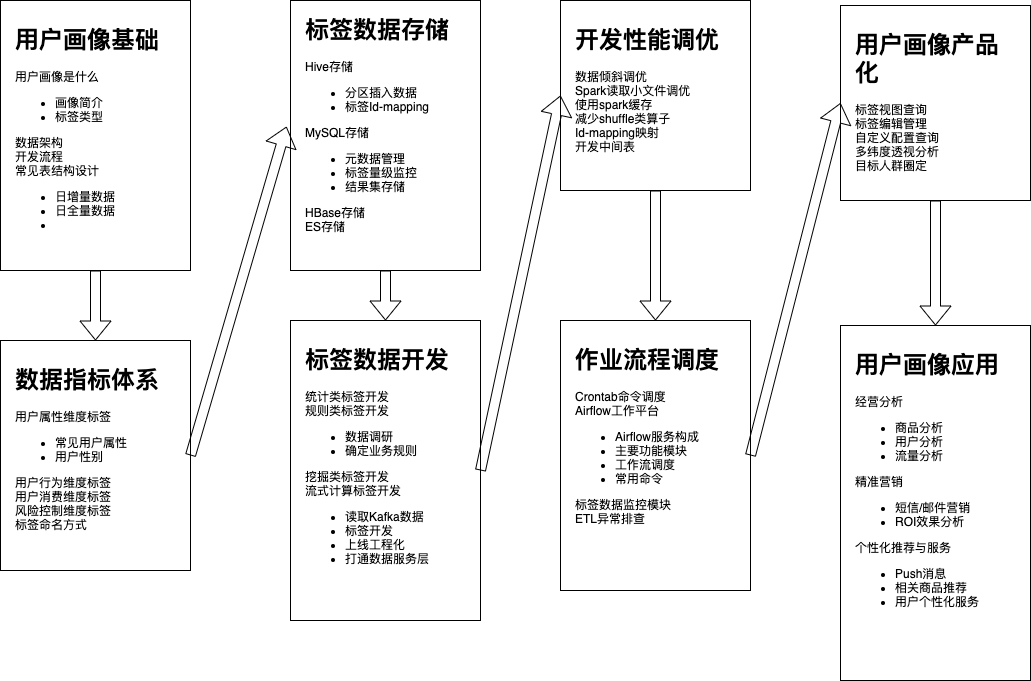

The diagram above was exported from draw.io. Its source (the exported page's mxGraphModel, read from the mxfile embedded in the PNG):
<mxGraphModel dx="568" dy="542" grid="1" gridSize="10" guides="1" tooltips="1" connect="1" arrows="1" fold="1" page="1" pageScale="1" pageWidth="850" pageHeight="1100" math="0" shadow="0">
  <root>
    <mxCell id="0" />
    <mxCell id="1" parent="0" />
    <mxCell id="2" value="" style="rounded=0;whiteSpace=wrap;html=1;fillColor=#FFFFFF;" vertex="1" parent="1">
      <mxGeometry x="70" y="100" width="190" height="270" as="geometry" />
    </mxCell>
    <mxCell id="3" value="&lt;h1&gt;&lt;font color=&quot;#000000&quot;&gt;用户画像基础&lt;/font&gt;&lt;/h1&gt;&lt;p&gt;&lt;font color=&quot;#000000&quot;&gt;用户画像是什么&lt;/font&gt;&lt;/p&gt;&lt;p&gt;&lt;ul&gt;&lt;li&gt;&lt;font color=&quot;#000000&quot;&gt;画像简介&lt;/font&gt;&lt;/li&gt;&lt;li&gt;&lt;font color=&quot;#000000&quot;&gt;标签类型&lt;/font&gt;&lt;/li&gt;&lt;/ul&gt;&lt;div&gt;&lt;font color=&quot;#000000&quot;&gt;数据架构&lt;/font&gt;&lt;/div&gt;&lt;div&gt;&lt;font color=&quot;#000000&quot;&gt;开发流程&lt;/font&gt;&lt;/div&gt;&lt;div&gt;&lt;font color=&quot;#000000&quot;&gt;常见表结构设计&lt;/font&gt;&lt;/div&gt;&lt;ul&gt;&lt;li&gt;&lt;font color=&quot;#000000&quot;&gt;日增量数据&lt;/font&gt;&lt;/li&gt;&lt;li&gt;&lt;font color=&quot;#000000&quot;&gt;日全量数据&lt;/font&gt;&lt;/li&gt;&lt;li&gt;&lt;br&gt;&lt;/li&gt;&lt;/ul&gt;&lt;/p&gt;&lt;p&gt;&lt;font color=&quot;#000000&quot;&gt;&lt;br&gt;&lt;/font&gt;&lt;/p&gt;" style="text;html=1;strokeColor=none;fillColor=none;spacing=5;spacingTop=-20;whiteSpace=wrap;overflow=hidden;rounded=0;" vertex="1" parent="1">
      <mxGeometry x="80" y="120" width="170" height="240" as="geometry" />
    </mxCell>
    <mxCell id="4" value="" style="rounded=0;whiteSpace=wrap;html=1;fillColor=#FFFFFF;" vertex="1" parent="1">
      <mxGeometry x="70" y="440" width="190" height="230" as="geometry" />
    </mxCell>
    <mxCell id="5" value="&lt;h1&gt;&lt;font color=&quot;#000000&quot;&gt;数据指标体系&lt;/font&gt;&lt;/h1&gt;&lt;div&gt;&lt;font color=&quot;#000000&quot;&gt;用户属性维度标签&lt;/font&gt;&lt;/div&gt;&lt;div&gt;&lt;ul&gt;&lt;li&gt;&lt;font color=&quot;#000000&quot;&gt;常见用户属性&lt;/font&gt;&lt;/li&gt;&lt;li&gt;&lt;font color=&quot;#000000&quot;&gt;用户性别&lt;/font&gt;&lt;/li&gt;&lt;/ul&gt;&lt;div&gt;&lt;font color=&quot;#000000&quot;&gt;用户行为维度标签&lt;/font&gt;&lt;/div&gt;&lt;/div&gt;&lt;div&gt;&lt;font color=&quot;#000000&quot;&gt;用户消费维度标签&lt;/font&gt;&lt;/div&gt;&lt;div&gt;&lt;font color=&quot;#000000&quot;&gt;风险控制维度标签&lt;/font&gt;&lt;/div&gt;&lt;div&gt;&lt;font color=&quot;#000000&quot;&gt;标签命名方式&lt;/font&gt;&lt;/div&gt;" style="text;html=1;strokeColor=none;fillColor=none;spacing=5;spacingTop=-20;whiteSpace=wrap;overflow=hidden;rounded=0;" vertex="1" parent="1">
      <mxGeometry x="80" y="460" width="170" height="240" as="geometry" />
    </mxCell>
    <mxCell id="6" value="" style="rounded=0;whiteSpace=wrap;html=1;fillColor=#FFFFFF;" vertex="1" parent="1">
      <mxGeometry x="360" y="100" width="190" height="270" as="geometry" />
    </mxCell>
    <mxCell id="7" value="&lt;h1&gt;&lt;font color=&quot;#000000&quot;&gt;标签数据存储&lt;/font&gt;&lt;/h1&gt;&lt;div&gt;&lt;font color=&quot;#000000&quot;&gt;Hive存储&lt;/font&gt;&lt;/div&gt;&lt;div&gt;&lt;ul&gt;&lt;li&gt;&lt;font color=&quot;#000000&quot;&gt;分区插入数据&lt;/font&gt;&lt;/li&gt;&lt;li&gt;&lt;font color=&quot;#000000&quot;&gt;标签Id-mapping&lt;/font&gt;&lt;/li&gt;&lt;/ul&gt;&lt;div&gt;&lt;font color=&quot;#000000&quot;&gt;MySQL存储&lt;/font&gt;&lt;/div&gt;&lt;/div&gt;&lt;div&gt;&lt;ul&gt;&lt;li&gt;&lt;font color=&quot;#000000&quot;&gt;元数据管理&lt;/font&gt;&lt;/li&gt;&lt;li&gt;&lt;font color=&quot;#000000&quot;&gt;标签量级监控&lt;/font&gt;&lt;/li&gt;&lt;li&gt;&lt;font color=&quot;#000000&quot;&gt;结果集存储&lt;/font&gt;&lt;/li&gt;&lt;/ul&gt;&lt;div&gt;&lt;font color=&quot;#000000&quot;&gt;HBase存储&lt;/font&gt;&lt;/div&gt;&lt;/div&gt;&lt;div&gt;&lt;font color=&quot;#000000&quot;&gt;ES存储&lt;/font&gt;&lt;/div&gt;" style="text;html=1;strokeColor=none;fillColor=none;spacing=5;spacingTop=-20;whiteSpace=wrap;overflow=hidden;rounded=0;" vertex="1" parent="1">
      <mxGeometry x="370" y="110" width="170" height="260" as="geometry" />
    </mxCell>
    <mxCell id="8" value="" style="rounded=0;whiteSpace=wrap;html=1;fillColor=#FFFFFF;" vertex="1" parent="1">
      <mxGeometry x="360" y="420" width="190" height="300" as="geometry" />
    </mxCell>
    <mxCell id="9" value="&lt;h1&gt;&lt;font color=&quot;#000000&quot;&gt;标签数据开发&lt;/font&gt;&lt;/h1&gt;&lt;div&gt;&lt;font color=&quot;#000000&quot;&gt;统计类标签开发&lt;/font&gt;&lt;/div&gt;&lt;div&gt;&lt;font color=&quot;#000000&quot;&gt;规则类标签开发&lt;/font&gt;&lt;/div&gt;&lt;div&gt;&lt;ul&gt;&lt;li&gt;&lt;font color=&quot;#000000&quot;&gt;数据调研&lt;/font&gt;&lt;/li&gt;&lt;li&gt;&lt;font color=&quot;#000000&quot;&gt;确定业务规则&lt;/font&gt;&lt;/li&gt;&lt;/ul&gt;&lt;div&gt;&lt;font color=&quot;#000000&quot;&gt;挖掘类标签开发&lt;/font&gt;&lt;/div&gt;&lt;/div&gt;&lt;div&gt;&lt;font color=&quot;#000000&quot;&gt;流式计算标签开发&lt;/font&gt;&lt;/div&gt;&lt;div&gt;&lt;ul&gt;&lt;li&gt;&lt;font color=&quot;#000000&quot;&gt;读取Kafka数据&lt;/font&gt;&lt;/li&gt;&lt;li&gt;&lt;font color=&quot;#000000&quot;&gt;标签开发&lt;/font&gt;&lt;/li&gt;&lt;li&gt;&lt;font color=&quot;#000000&quot;&gt;上线工程化&lt;/font&gt;&lt;/li&gt;&lt;li&gt;&lt;font color=&quot;#000000&quot;&gt;打通数据服务层&lt;/font&gt;&lt;/li&gt;&lt;/ul&gt;&lt;/div&gt;" style="text;html=1;strokeColor=none;fillColor=none;spacing=5;spacingTop=-20;whiteSpace=wrap;overflow=hidden;rounded=0;" vertex="1" parent="1">
      <mxGeometry x="370" y="440" width="170" height="270" as="geometry" />
    </mxCell>
    <mxCell id="10" value="" style="rounded=0;whiteSpace=wrap;html=1;fillColor=#FFFFFF;" vertex="1" parent="1">
      <mxGeometry x="630" y="100" width="190" height="190" as="geometry" />
    </mxCell>
    <mxCell id="11" value="&lt;h1&gt;&lt;font color=&quot;#000000&quot;&gt;开发性能调优&lt;/font&gt;&lt;/h1&gt;&lt;div&gt;&lt;font color=&quot;#000000&quot;&gt;数据倾斜调优&lt;/font&gt;&lt;/div&gt;&lt;div&gt;&lt;font color=&quot;#000000&quot;&gt;Spark读取小文件调优&lt;/font&gt;&lt;/div&gt;&lt;div&gt;&lt;font color=&quot;#000000&quot;&gt;使用spark缓存&lt;/font&gt;&lt;/div&gt;&lt;div&gt;&lt;font color=&quot;#000000&quot;&gt;减少shuffle类算子&lt;/font&gt;&lt;/div&gt;&lt;div&gt;&lt;font color=&quot;#000000&quot;&gt;Id-mapping映射&lt;/font&gt;&lt;/div&gt;&lt;div&gt;&lt;font color=&quot;#000000&quot;&gt;开发中间表&lt;/font&gt;&lt;/div&gt;" style="text;html=1;strokeColor=none;fillColor=none;spacing=5;spacingTop=-20;whiteSpace=wrap;overflow=hidden;rounded=0;" vertex="1" parent="1">
      <mxGeometry x="640" y="120" width="170" height="160" as="geometry" />
    </mxCell>
    <mxCell id="12" value="" style="rounded=0;whiteSpace=wrap;html=1;fillColor=#FFFFFF;" vertex="1" parent="1">
      <mxGeometry x="630" y="420" width="190" height="270" as="geometry" />
    </mxCell>
    <mxCell id="13" value="&lt;h1&gt;&lt;font color=&quot;#000000&quot;&gt;作业流程调度&lt;/font&gt;&lt;/h1&gt;&lt;div&gt;&lt;font color=&quot;#000000&quot;&gt;Crontab命令调度&lt;/font&gt;&lt;/div&gt;&lt;div&gt;&lt;font color=&quot;#000000&quot;&gt;Airflow工作平台&lt;/font&gt;&lt;/div&gt;&lt;div&gt;&lt;ul&gt;&lt;li&gt;&lt;font color=&quot;#000000&quot;&gt;Airflow服务构成&lt;/font&gt;&lt;/li&gt;&lt;li&gt;&lt;font color=&quot;#000000&quot;&gt;主要功能模块&lt;/font&gt;&lt;/li&gt;&lt;li&gt;&lt;font color=&quot;#000000&quot;&gt;工作流调度&lt;/font&gt;&lt;/li&gt;&lt;li&gt;&lt;font color=&quot;#000000&quot;&gt;常用命令&lt;/font&gt;&lt;/li&gt;&lt;/ul&gt;&lt;div&gt;&lt;font color=&quot;#000000&quot;&gt;标签数据监控模块&lt;/font&gt;&lt;/div&gt;&lt;/div&gt;&lt;div&gt;&lt;font color=&quot;#000000&quot;&gt;ETL异常排查&lt;/font&gt;&lt;/div&gt;" style="text;html=1;strokeColor=none;fillColor=none;spacing=5;spacingTop=-20;whiteSpace=wrap;overflow=hidden;rounded=0;" vertex="1" parent="1">
      <mxGeometry x="640" y="440" width="170" height="240" as="geometry" />
    </mxCell>
    <mxCell id="14" value="" style="rounded=0;whiteSpace=wrap;html=1;fillColor=#FFFFFF;" vertex="1" parent="1">
      <mxGeometry x="910" y="105" width="190" height="195" as="geometry" />
    </mxCell>
    <mxCell id="15" value="&lt;h1&gt;&lt;font color=&quot;#000000&quot;&gt;用户画像产品化&lt;/font&gt;&lt;/h1&gt;&lt;div&gt;&lt;font color=&quot;#000000&quot;&gt;标签视图查询&lt;/font&gt;&lt;/div&gt;&lt;div&gt;&lt;font color=&quot;#000000&quot;&gt;标签编辑管理&lt;/font&gt;&lt;/div&gt;&lt;div&gt;&lt;font color=&quot;#000000&quot;&gt;自定义配置查询&lt;/font&gt;&lt;/div&gt;&lt;div&gt;&lt;font color=&quot;#000000&quot;&gt;多纬度透视分析&lt;/font&gt;&lt;/div&gt;&lt;div&gt;&lt;font color=&quot;#000000&quot;&gt;目标人群圈定&lt;/font&gt;&lt;/div&gt;" style="text;html=1;strokeColor=none;fillColor=none;spacing=5;spacingTop=-20;whiteSpace=wrap;overflow=hidden;rounded=0;" vertex="1" parent="1">
      <mxGeometry x="920" y="125" width="170" height="165" as="geometry" />
    </mxCell>
    <mxCell id="16" value="" style="rounded=0;whiteSpace=wrap;html=1;fillColor=#FFFFFF;" vertex="1" parent="1">
      <mxGeometry x="910" y="425" width="190" height="355" as="geometry" />
    </mxCell>
    <mxCell id="17" value="&lt;h1&gt;&lt;font color=&quot;#000000&quot;&gt;用户画像应用&lt;/font&gt;&lt;/h1&gt;&lt;div&gt;&lt;font color=&quot;#000000&quot;&gt;经营分析&lt;/font&gt;&lt;/div&gt;&lt;div&gt;&lt;ul&gt;&lt;li&gt;&lt;font color=&quot;#000000&quot;&gt;商品分析&lt;/font&gt;&lt;/li&gt;&lt;li&gt;&lt;font color=&quot;#000000&quot;&gt;用户分析&lt;/font&gt;&lt;/li&gt;&lt;li&gt;&lt;font color=&quot;#000000&quot;&gt;流量分析&lt;/font&gt;&lt;/li&gt;&lt;/ul&gt;&lt;div&gt;&lt;font color=&quot;#000000&quot;&gt;精准营销&lt;/font&gt;&lt;/div&gt;&lt;/div&gt;&lt;div&gt;&lt;ul&gt;&lt;li&gt;&lt;font color=&quot;#000000&quot;&gt;短信/邮件营销&lt;/font&gt;&lt;/li&gt;&lt;li&gt;&lt;font color=&quot;#000000&quot;&gt;ROI效果分析&lt;/font&gt;&lt;/li&gt;&lt;/ul&gt;&lt;div&gt;&lt;font color=&quot;#000000&quot;&gt;个性化推荐与服务&lt;/font&gt;&lt;/div&gt;&lt;/div&gt;&lt;div&gt;&lt;ul&gt;&lt;li&gt;&lt;font color=&quot;#000000&quot;&gt;Push消息&lt;/font&gt;&lt;/li&gt;&lt;li&gt;&lt;font color=&quot;#000000&quot;&gt;相关商品推荐&lt;/font&gt;&lt;/li&gt;&lt;li&gt;&lt;font color=&quot;#000000&quot;&gt;用户个性化服务&lt;/font&gt;&lt;/li&gt;&lt;/ul&gt;&lt;/div&gt;" style="text;html=1;strokeColor=none;fillColor=none;spacing=5;spacingTop=-20;whiteSpace=wrap;overflow=hidden;rounded=0;" vertex="1" parent="1">
      <mxGeometry x="920" y="445" width="170" height="325" as="geometry" />
    </mxCell>
    <mxCell id="18" value="" style="shape=flexArrow;endArrow=classic;html=1;exitX=0.5;exitY=1;exitDx=0;exitDy=0;entryX=0.5;entryY=0;entryDx=0;entryDy=0;" edge="1" parent="1" source="2" target="4">
      <mxGeometry width="50" height="50" relative="1" as="geometry">
        <mxPoint x="360" y="450" as="sourcePoint" />
        <mxPoint x="410" y="400" as="targetPoint" />
      </mxGeometry>
    </mxCell>
    <mxCell id="19" value="" style="shape=flexArrow;endArrow=classic;html=1;exitX=1;exitY=0.5;exitDx=0;exitDy=0;entryX=-0.021;entryY=0.467;entryDx=0;entryDy=0;entryPerimeter=0;" edge="1" parent="1" source="4" target="6">
      <mxGeometry width="50" height="50" relative="1" as="geometry">
        <mxPoint x="360" y="450" as="sourcePoint" />
        <mxPoint x="410" y="400" as="targetPoint" />
      </mxGeometry>
    </mxCell>
    <mxCell id="20" value="" style="shape=flexArrow;endArrow=classic;html=1;exitX=0.5;exitY=1;exitDx=0;exitDy=0;" edge="1" parent="1" source="7" target="8">
      <mxGeometry width="50" height="50" relative="1" as="geometry">
        <mxPoint x="360" y="450" as="sourcePoint" />
        <mxPoint x="410" y="400" as="targetPoint" />
      </mxGeometry>
    </mxCell>
    <mxCell id="21" value="" style="shape=flexArrow;endArrow=classic;html=1;exitX=1;exitY=0.5;exitDx=0;exitDy=0;entryX=0;entryY=0.5;entryDx=0;entryDy=0;" edge="1" parent="1" source="8" target="10">
      <mxGeometry width="50" height="50" relative="1" as="geometry">
        <mxPoint x="360" y="450" as="sourcePoint" />
        <mxPoint x="410" y="400" as="targetPoint" />
      </mxGeometry>
    </mxCell>
    <mxCell id="22" value="" style="shape=flexArrow;endArrow=classic;html=1;exitX=0.5;exitY=1;exitDx=0;exitDy=0;entryX=0.5;entryY=0;entryDx=0;entryDy=0;" edge="1" parent="1" source="10" target="12">
      <mxGeometry width="50" height="50" relative="1" as="geometry">
        <mxPoint x="360" y="450" as="sourcePoint" />
        <mxPoint x="410" y="400" as="targetPoint" />
      </mxGeometry>
    </mxCell>
    <mxCell id="23" value="" style="shape=flexArrow;endArrow=classic;html=1;exitX=1;exitY=0.5;exitDx=0;exitDy=0;entryX=0;entryY=0.5;entryDx=0;entryDy=0;" edge="1" parent="1" source="12" target="14">
      <mxGeometry width="50" height="50" relative="1" as="geometry">
        <mxPoint x="710" y="450" as="sourcePoint" />
        <mxPoint x="760" y="400" as="targetPoint" />
      </mxGeometry>
    </mxCell>
    <mxCell id="24" value="" style="shape=flexArrow;endArrow=classic;html=1;exitX=0.5;exitY=1;exitDx=0;exitDy=0;entryX=0.5;entryY=0;entryDx=0;entryDy=0;" edge="1" parent="1" source="14" target="16">
      <mxGeometry width="50" height="50" relative="1" as="geometry">
        <mxPoint x="710" y="450" as="sourcePoint" />
        <mxPoint x="760" y="400" as="targetPoint" />
      </mxGeometry>
    </mxCell>
  </root>
</mxGraphModel>